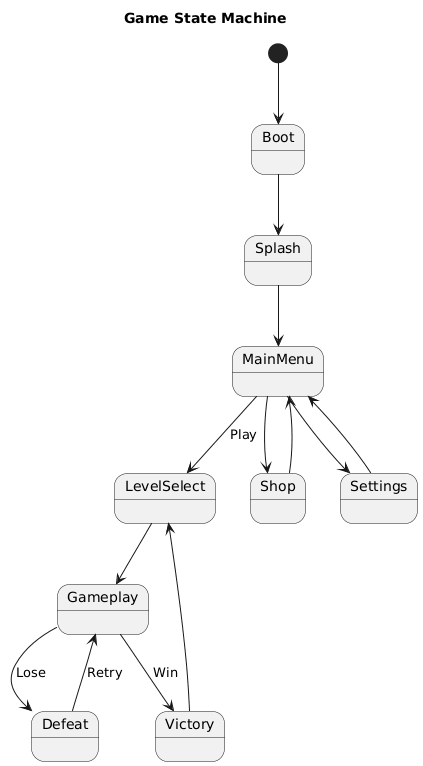

The diagram above was rendered by PlantUML. Its source (embedded in the PNG):
@startuml
skinparam backgroundColor white
title Game State Machine

[*] --> Boot
Boot --> Splash
Splash --> MainMenu
MainMenu --> LevelSelect : Play
MainMenu --> Shop
MainMenu --> Settings
LevelSelect --> Gameplay
Gameplay --> Victory : Win
Gameplay --> Defeat : Lose
Victory --> LevelSelect
Defeat --> Gameplay : Retry
Shop --> MainMenu
Settings --> MainMenu
@enduml